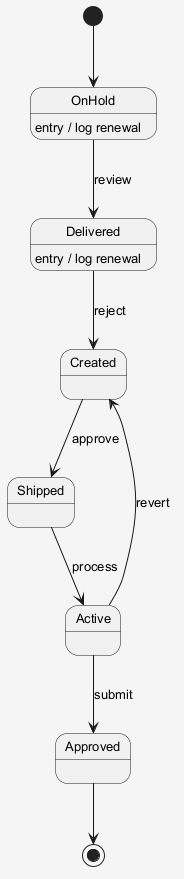

The diagram above was rendered by PlantUML. Its source (embedded in the PNG):
@startuml
skinparam shadowing false
skinparam backgroundColor #F5F5F5
skinparam defaultFontSize 13
[*] --> OnHold
OnHold --> Delivered : review
OnHold : entry / log renewal
Delivered --> Created : reject
Delivered : entry / log renewal
Created --> Shipped : approve
Shipped --> Active : process
Active --> Approved : submit
Active --> Created : revert
Approved --> [*]
@enduml